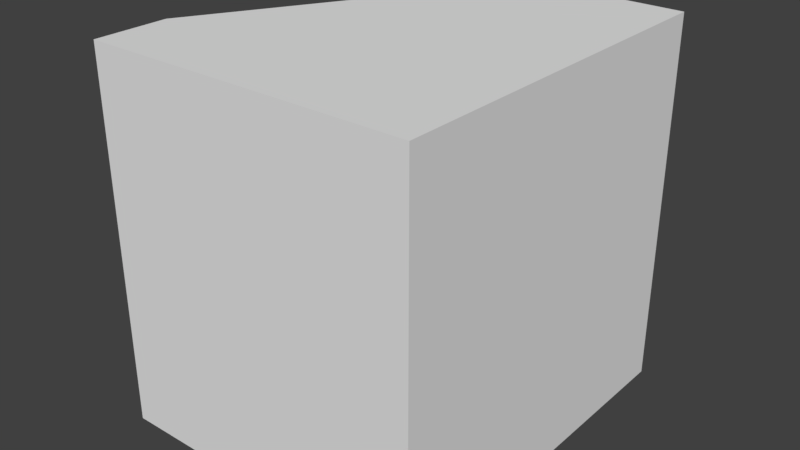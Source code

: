 # Source: ELA_HULL.blend  (saved by Blender 2.79.0; exported with 4.5.12 LTS)
import bpy
from mathutils import Matrix  # noqa: F401  (used for matrix-valued properties, if any)

bpy.ops.wm.read_factory_settings(use_empty=True)
scene = bpy.context.scene
scene.name = 'Scene'

# ---- collections
col_collection_1 = bpy.data.collections.new('Collection 1'); scene.collection.children.link(col_collection_1)

# ---- materials (node trees are filled in below, after node groups)
mat_material = bpy.data.materials.new('Material')
mat_material.alpha_threshold = 0.0
mat_material.use_transparent_shadow = False
mat_material.roughness = 0.5
mat_material.line_color = (0.0, 0.0, 0.0, 1.0)

# ---- material node trees

# ---- world
world_world = bpy.data.worlds.new('World'); scene.world = world_world
world_world.color = (0.05088, 0.05088, 0.05088)
world_world.use_sun_shadow = False
world_world.sun_shadow_jitter_overblur = 0.0
world_world.cycles.sampling_method = 'MANUAL'

# ---- meshes
me_cube = bpy.data.meshes.new('Cube')
me_cube.from_pydata([(1.0, 1.0, -1.0), (1.0, -1.0, -1.0), (1.0, 1.0, 1.0), (1.0, -1.0, 1.0), (0.161, 1.0, -1.0), (0.161, 1.0, 1.0), (-0.7497, -0.6042, -1.0), (-0.7497, -1.0, -1.0), (-0.7497, -1.0, 1.0), (-0.7497, -0.6042, 1.0)], [], [(0, 1, 7, 6, 4), (2, 5, 9, 8, 3), (0, 2, 3, 1), (1, 3, 8, 7), (2, 0, 4, 5), (4, 6, 9, 5), (6, 7, 8, 9)])
me_cube.materials.append(mat_material)
me_cube.use_remesh_preserve_volume = False
me_cube.use_remesh_preserve_attributes = False
me_cube.use_mirror_vertex_groups = False
me_cube.update()

# ---- objects
ob_cube = bpy.data.objects.new('Cube', me_cube)

# ---- transforms, parenting, visibility, modifiers, constraints
ob_cube.location = (0.0, 0.0, 0.0)
ob_cube.lock_rotations_4d = False
ob_cube.empty_display_type = 'ARROWS'
ob_cube.lineart.crease_threshold = 0.0

# ---- collection membership
col_collection_1.objects.link(ob_cube)

# ---- scene / render settings (as saved in the file)
scene.frame_start = 1; scene.frame_end = 250; scene.frame_set(1)
scene.render.engine = 'BLENDER_EEVEE_NEXT'
scene.render.resolution_percentage = 50
scene.render.dither_intensity = 0.0
scene.cycles.use_denoising = False
scene.cycles.samples = 128
scene.cycles.sampling_pattern = 'TABULATED_SOBOL'
scene.cycles.use_adaptive_sampling = False
scene.cycles.use_light_tree = False
scene.cycles.blur_glossy = 0.0
scene.cycles.sample_clamp_indirect = 0.0
scene.view_settings.view_transform = 'Standard'
bpy.context.view_layer.update()

# ---- added for rendering (the .blend has no active camera and no usable light): camera, sun
cam_auto = bpy.data.cameras.new('AutoCamera')
cam_auto.lens = 50.0
cam_auto.sensor_width = 36.0
cam_auto.clip_end = 1000.0
ob_auto_camera = bpy.data.objects.new('AutoCamera', cam_auto)
scene.collection.objects.link(ob_auto_camera)
ob_auto_camera.location = (3.20233, -3.69261, 2.46174)
ob_auto_camera.rotation_euler = (1.09748, -7.21219e-08, 0.694738)
scene.camera = ob_auto_camera
light_auto_sun = bpy.data.lights.new('AutoSun', 'SUN')
light_auto_sun.energy = 3.0
light_auto_sun.angle = 0.0523599
ob_auto_sun = bpy.data.objects.new('AutoSun', light_auto_sun)
scene.collection.objects.link(ob_auto_sun)
ob_auto_sun.rotation_euler = (0.872665, 0.174533, 0.523599)
bpy.context.view_layer.update()
